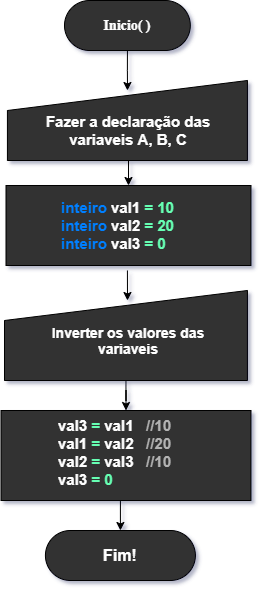

The diagram above was exported from draw.io. Its source (the exported page's mxGraphModel, read from the mxfile embedded in the PNG):
<mxGraphModel dx="868" dy="477" grid="1" gridSize="10" guides="1" tooltips="1" connect="1" arrows="1" fold="1" page="1" pageScale="1" pageWidth="827" pageHeight="1169" math="0" shadow="0">
  <root>
    <mxCell id="0" />
    <mxCell id="1" parent="0" />
    <mxCell id="JLXoB4B-Mn2Zbp_SZDx_-15" style="edgeStyle=orthogonalEdgeStyle;rounded=0;orthogonalLoop=1;jettySize=auto;html=1;exitX=0.5;exitY=1;exitDx=0;exitDy=0;fontColor=#FFFFFF;" edge="1" parent="1" source="vGkFeZVVNIcULBTvpAQZ-1">
      <mxGeometry relative="1" as="geometry">
        <mxPoint x="223" y="260" as="targetPoint" />
      </mxGeometry>
    </mxCell>
    <mxCell id="vGkFeZVVNIcULBTvpAQZ-1" value="&lt;span style=&quot;font-family: &amp;#34;noto_regular&amp;#34;&quot;&gt;&lt;font style=&quot;font-size: 14px&quot; color=&quot;#ffffff&quot;&gt;&lt;b&gt;Inicio( )&lt;/b&gt;&lt;/font&gt;&lt;/span&gt;" style="rounded=1;whiteSpace=wrap;html=1;arcSize=50;fillColor=#333333;" parent="1" vertex="1">
      <mxGeometry x="160" y="170" width="125.85" height="50" as="geometry" />
    </mxCell>
    <mxCell id="JLXoB4B-Mn2Zbp_SZDx_-12" value="" style="shape=manualInput;whiteSpace=wrap;html=1;labelBackgroundColor=none;fontColor=#FFFFFF;fillColor=#333333;align=left;" vertex="1" parent="1">
      <mxGeometry x="102.93" y="250" width="240" height="80" as="geometry" />
    </mxCell>
    <mxCell id="JLXoB4B-Mn2Zbp_SZDx_-21" style="edgeStyle=orthogonalEdgeStyle;rounded=0;orthogonalLoop=1;jettySize=auto;html=1;exitX=0.5;exitY=1;exitDx=0;exitDy=0;fontColor=#FFFFFF;" edge="1" parent="1" source="JLXoB4B-Mn2Zbp_SZDx_-13" target="JLXoB4B-Mn2Zbp_SZDx_-16">
      <mxGeometry relative="1" as="geometry" />
    </mxCell>
    <mxCell id="JLXoB4B-Mn2Zbp_SZDx_-13" value="&#10;&#10;&lt;b style=&quot;color: rgb(0, 127, 255); font-family: helvetica; font-size: 12px; font-style: normal; letter-spacing: normal; text-align: left; text-indent: 0px; text-transform: none; word-spacing: 0px;&quot;&gt;&lt;font style=&quot;font-size: 15px&quot;&gt;&lt;font color=&quot;#ffffff&quot;&gt;Fazer a declaração das variaveis A, B, C&lt;/font&gt;&lt;/font&gt;&lt;/b&gt;&#10;&#10;" style="text;html=1;strokeColor=none;fillColor=none;align=center;verticalAlign=middle;whiteSpace=wrap;rounded=0;labelBackgroundColor=none;fontColor=#FFFFFF;" vertex="1" parent="1">
      <mxGeometry x="109" y="270" width="230" height="60" as="geometry" />
    </mxCell>
    <mxCell id="JLXoB4B-Mn2Zbp_SZDx_-16" value="" style="rounded=0;whiteSpace=wrap;html=1;labelBackgroundColor=none;fontColor=#FFFFFF;fillColor=#333333;align=left;" vertex="1" parent="1">
      <mxGeometry x="101.5" y="355" width="245" height="80" as="geometry" />
    </mxCell>
    <mxCell id="JLXoB4B-Mn2Zbp_SZDx_-23" style="edgeStyle=orthogonalEdgeStyle;rounded=0;orthogonalLoop=1;jettySize=auto;html=1;exitX=0.5;exitY=1;exitDx=0;exitDy=0;fontColor=#FFFFFF;" edge="1" parent="1" source="JLXoB4B-Mn2Zbp_SZDx_-17">
      <mxGeometry relative="1" as="geometry">
        <mxPoint x="223" y="470" as="targetPoint" />
      </mxGeometry>
    </mxCell>
    <mxCell id="JLXoB4B-Mn2Zbp_SZDx_-17" value="&lt;div style=&quot;text-align: justify&quot;&gt;&lt;b style=&quot;font-size: 15px&quot;&gt;&lt;font color=&quot;#007fff&quot;&gt;inteiro&lt;/font&gt; val1 &lt;font color=&quot;#66ffb3&quot;&gt;= 10&lt;/font&gt;&lt;/b&gt;&lt;/div&gt;&lt;b style=&quot;font-size: 15px&quot;&gt;&lt;div style=&quot;text-align: justify&quot;&gt;&lt;b&gt;&lt;font color=&quot;#007fff&quot;&gt;inteiro&lt;/font&gt; val2 &lt;font color=&quot;#66ffb3&quot;&gt;= 20&lt;/font&gt;&lt;/b&gt;&lt;/div&gt;&lt;font color=&quot;#007fff&quot;&gt;&lt;div style=&quot;text-align: justify&quot;&gt;&lt;b style=&quot;color: rgb(255 , 255 , 255)&quot;&gt;&lt;font color=&quot;#007fff&quot;&gt;inteiro&lt;/font&gt; val3 &lt;font color=&quot;#66ffb3&quot;&gt;= 0&amp;nbsp;&lt;/font&gt;&lt;/b&gt;&lt;span style=&quot;color: rgb(255 , 255 , 255) ; font-size: 12px ; font-weight: normal&quot;&gt;&amp;nbsp;&lt;/span&gt;&lt;/div&gt;&lt;/font&gt;&lt;/b&gt;" style="text;html=1;strokeColor=none;fillColor=none;align=left;verticalAlign=middle;whiteSpace=wrap;rounded=0;labelBackgroundColor=#333333;fontColor=#FFFFFF;" vertex="1" parent="1">
      <mxGeometry x="154.92000000000002" y="350" width="136" height="90" as="geometry" />
    </mxCell>
    <mxCell id="JLXoB4B-Mn2Zbp_SZDx_-27" style="edgeStyle=orthogonalEdgeStyle;rounded=0;orthogonalLoop=1;jettySize=auto;html=1;exitX=0.5;exitY=1;exitDx=0;exitDy=0;fontColor=#FFFFFF;" edge="1" parent="1" source="JLXoB4B-Mn2Zbp_SZDx_-22" target="JLXoB4B-Mn2Zbp_SZDx_-25">
      <mxGeometry relative="1" as="geometry" />
    </mxCell>
    <mxCell id="JLXoB4B-Mn2Zbp_SZDx_-22" value="" style="shape=manualInput;whiteSpace=wrap;html=1;labelBackgroundColor=#333333;fontColor=#FFFFFF;fillColor=#333333;align=left;" vertex="1" parent="1">
      <mxGeometry x="100" y="460" width="242.93" height="90" as="geometry" />
    </mxCell>
    <mxCell id="JLXoB4B-Mn2Zbp_SZDx_-24" value="&lt;b&gt;&lt;font style=&quot;font-size: 14px&quot;&gt;Inverter os valores das variaveis&lt;/font&gt;&lt;/b&gt;" style="text;html=1;strokeColor=none;fillColor=none;align=center;verticalAlign=middle;whiteSpace=wrap;rounded=0;labelBackgroundColor=#333333;fontColor=#FFFFFF;" vertex="1" parent="1">
      <mxGeometry x="134.00000000000003" y="490" width="180" height="40" as="geometry" />
    </mxCell>
    <mxCell id="JLXoB4B-Mn2Zbp_SZDx_-30" style="edgeStyle=orthogonalEdgeStyle;rounded=0;orthogonalLoop=1;jettySize=auto;html=1;exitX=0.5;exitY=1;exitDx=0;exitDy=0;entryX=0.5;entryY=0;entryDx=0;entryDy=0;fontColor=#FFFFFF;" edge="1" parent="1" source="JLXoB4B-Mn2Zbp_SZDx_-25" target="JLXoB4B-Mn2Zbp_SZDx_-29">
      <mxGeometry relative="1" as="geometry" />
    </mxCell>
    <mxCell id="JLXoB4B-Mn2Zbp_SZDx_-25" value="" style="rounded=0;whiteSpace=wrap;html=1;labelBackgroundColor=#333333;fontColor=#FFFFFF;fillColor=#333333;align=left;" vertex="1" parent="1">
      <mxGeometry x="96.5" y="580" width="250" height="90" as="geometry" />
    </mxCell>
    <mxCell id="JLXoB4B-Mn2Zbp_SZDx_-26" value="&lt;div&gt;&lt;b style=&quot;font-size: 15px&quot;&gt;val3 &lt;font color=&quot;#66ffb3&quot;&gt;=&lt;/font&gt; val1&amp;nbsp; &amp;nbsp;&lt;font color=&quot;#b3b3b3&quot;&gt;//10&lt;/font&gt;&lt;/b&gt;&lt;/div&gt;&lt;b style=&quot;font-size: 15px&quot;&gt;&lt;div&gt;&lt;b&gt;val1 &lt;font color=&quot;#66ffb3&quot;&gt;=&lt;/font&gt; val2&amp;nbsp; &amp;nbsp;&lt;font color=&quot;#b3b3b3&quot;&gt;//20&lt;/font&gt;&lt;/b&gt;&lt;/div&gt;&lt;div&gt;&lt;b&gt;val2 &lt;font color=&quot;#66ffb3&quot;&gt;=&lt;/font&gt; val3&amp;nbsp; &amp;nbsp;&lt;font color=&quot;#b3b3b3&quot;&gt;//10&lt;/font&gt;&lt;/b&gt;&lt;/div&gt;&lt;div&gt;&lt;b&gt;val3 &lt;font color=&quot;#66ffb3&quot;&gt;=&lt;/font&gt; &lt;font color=&quot;#66ffb3&quot;&gt;0&lt;/font&gt;&lt;/b&gt;&lt;/div&gt;&lt;/b&gt;" style="text;html=1;strokeColor=none;fillColor=none;align=left;verticalAlign=top;whiteSpace=wrap;rounded=0;labelBackgroundColor=#333333;fontColor=#FFFFFF;" vertex="1" parent="1">
      <mxGeometry x="152.25" y="580" width="185.5" height="100" as="geometry" />
    </mxCell>
    <mxCell id="JLXoB4B-Mn2Zbp_SZDx_-29" value="&lt;b&gt;&lt;font style=&quot;font-size: 16px&quot;&gt;Fim!&lt;/font&gt;&lt;/b&gt;" style="rounded=1;whiteSpace=wrap;html=1;labelBackgroundColor=#333333;fontColor=#FFFFFF;fillColor=#333333;align=center;arcSize=50;" vertex="1" parent="1">
      <mxGeometry x="140.92" y="700" width="150" height="50" as="geometry" />
    </mxCell>
  </root>
</mxGraphModel>